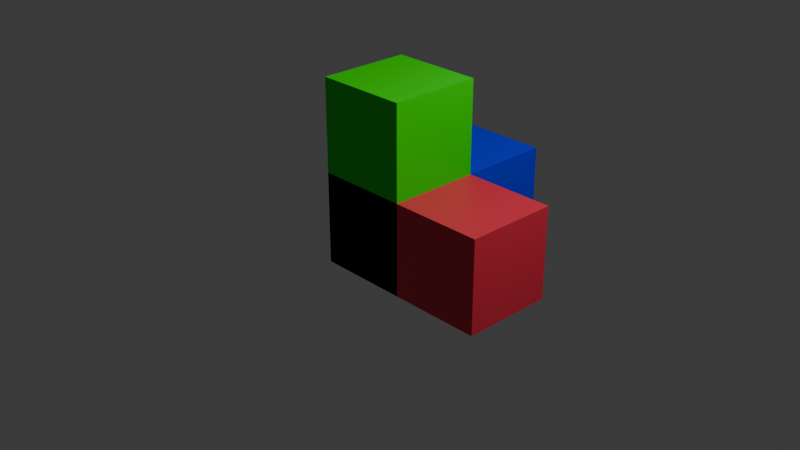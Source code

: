 # Source: coord.blend  (saved by Blender 4.1.24; exported with 4.5.12 LTS)
import bpy
from mathutils import Matrix  # noqa: F401  (used for matrix-valued properties, if any)

bpy.ops.wm.read_factory_settings(use_empty=True)
scene = bpy.context.scene
scene.name = 'Scene'

# ---- collections
col_collection = bpy.data.collections.new('Collection'); scene.collection.children.link(col_collection)

# ---- materials (node trees are filled in below, after node groups)
mat_material = bpy.data.materials.new('Material')
mat_material.alpha_threshold = 0.0
mat_material.use_transparent_shadow = False
mat_material.roughness = 0.5
mat_material.line_color = (0.0, 0.0, 0.0, 1.0)
mat_material_003 = bpy.data.materials.new('Material.003')
mat_material_003.alpha_threshold = 0.0
mat_material_003.use_transparent_shadow = False
mat_material_003.roughness = 0.5
mat_material_003.line_color = (0.0, 0.0, 0.0, 1.0)
mat_material_004 = bpy.data.materials.new('Material.004')
mat_material_004.alpha_threshold = 0.0
mat_material_004.use_transparent_shadow = False
mat_material_004.roughness = 0.5
mat_material_004.line_color = (0.0, 0.0, 0.0, 1.0)

# ---- material node trees
mat_material.use_nodes = True; mat_material.node_tree.nodes.clear()
_N = mat_material.node_tree.nodes; _L = mat_material.node_tree.links
n0 = _N.new('ShaderNodeOutputMaterial'); n0.name = 'Material Output'; n0.location = (300, 300)
n1 = _N.new('ShaderNodeBsdfPrincipled'); n1.name = 'Principled BSDF'; n1.location = (10, 300)
n1.inputs[0].default_value = (0.8001, 0.03468, 0.0702, 1.0)
n1.inputs[3].default_value = 1.45
_L.new(n1.outputs[0], n0.inputs[0])
n0.is_active_output = True
mat_material_003.use_nodes = True; mat_material_003.node_tree.nodes.clear()
_N = mat_material_003.node_tree.nodes; _L = mat_material_003.node_tree.links
n0 = _N.new('ShaderNodeOutputMaterial'); n0.name = 'Material Output'; n0.location = (300, 300)
n1 = _N.new('ShaderNodeBsdfPrincipled'); n1.name = 'Principled BSDF'; n1.location = (10, 300)
n1.inputs[0].default_value = (0.0, 0.01659, 0.8006, 1.0)
n1.inputs[3].default_value = 1.45
_L.new(n1.outputs[0], n0.inputs[0])
n0.is_active_output = True
mat_material_004.use_nodes = True; mat_material_004.node_tree.nodes.clear()
_N = mat_material_004.node_tree.nodes; _L = mat_material_004.node_tree.links
n0 = _N.new('ShaderNodeOutputMaterial'); n0.name = 'Material Output'; n0.location = (300, 300)
n1 = _N.new('ShaderNodeBsdfPrincipled'); n1.name = 'Principled BSDF'; n1.location = (10, 300)
n1.inputs[0].default_value = (0.0, 0.8009, 0.001516, 1.0)
n1.inputs[3].default_value = 1.45
_L.new(n1.outputs[0], n0.inputs[0])
n0.is_active_output = True

# ---- world
world_world = bpy.data.worlds.new('World'); scene.world = world_world
world_world.use_nodes = True; world_world.node_tree.nodes.clear()
_N = world_world.node_tree.nodes; _L = world_world.node_tree.links
n0 = _N.new('ShaderNodeOutputWorld'); n0.name = 'World Output'; n0.location = (300, 300)
n1 = _N.new('ShaderNodeBackground'); n1.name = 'Background'; n1.location = (10, 300)
n1.inputs[0].default_value = (0.05088, 0.05088, 0.05088, 1.0)
_L.new(n1.outputs[0], n0.inputs[0])
n0.is_active_output = True
world_world.color = (0.05088, 0.05088, 0.05088)
world_world.use_sun_shadow = False
world_world.sun_shadow_jitter_overblur = 0.0

# ---- cameras
cam_camera = bpy.data.cameras.new('Camera')
cam_camera.clip_end = 100.0
cam_camera.ortho_scale = 7.314

# ---- lights
light_light = bpy.data.lights.new('Light', 'POINT')
light_light.transmission_factor = 0.0
light_light.energy = 1000.0
light_light.shadow_soft_size = 0.1
light_light.shadow_maximum_resolution = 0.006
light_light.use_absolute_resolution = True

# ---- meshes
me_cube = bpy.data.meshes.new('Cube')
me_cube.from_pydata([(1.0, 1.0, 1.0), (1.0, 1.0, -1.0), (1.0, -1.0, 1.0), (1.0, -1.0, -1.0), (-1.0, 1.0, 1.0), (-1.0, 1.0, -1.0), (-1.0, -1.0, 1.0), (-1.0, -1.0, -1.0)], [], [(0, 4, 6, 2), (3, 2, 6, 7), (7, 6, 4, 5), (5, 1, 3, 7), (1, 0, 2, 3), (5, 4, 0, 1)])
_uv = me_cube.uv_layers.new(name='UVMap')
_uv.uv.foreach_set('vector', [0.625, 0.5, 0.875, 0.5, 0.875, 0.75, 0.625, 0.75, 0.375, 0.75, 0.625, 0.75, 0.625, 1.0, 0.375, 1.0, 0.375, 0.0, 0.625, 0.0, 0.625, 0.25, 0.375, 0.25, 0.125, 0.5, 0.375, 0.5, 0.375, 0.75, 0.125, 0.75, 0.375, 0.5, 0.625, 0.5, 0.625, 0.75, 0.375, 0.75, 0.375, 0.25, 0.625, 0.25, 0.625, 0.5, 0.375, 0.5])
_ca = me_cube.color_attributes.new('Attribute', 'BYTE_COLOR', 'CORNER')
_ca.data.foreach_set('color', [1.0, 1.0, 1.0, 1.0, 1.0, 1.0, 1.0, 1.0, 1.0, 1.0, 1.0, 1.0, 1.0, 1.0, 1.0, 1.0, 1.0, 1.0, 1.0, 1.0, 1.0, 1.0, 1.0, 1.0, 1.0, 1.0, 1.0, 1.0, 1.0, 1.0, 1.0, 1.0, 1.0, 1.0, 1.0, 1.0, 1.0, 1.0, 1.0, 1.0, 1.0, 1.0, 1.0, 1.0, 1.0, 1.0, 1.0, 1.0, 1.0, 1.0, 1.0, 1.0, 1.0, 1.0, 1.0, 1.0, 1.0, 1.0, 1.0, 1.0, 1.0, 1.0, 1.0, 1.0, 1.0, 1.0, 1.0, 1.0, 1.0, 1.0, 1.0, 1.0, 1.0, 1.0, 1.0, 1.0, 1.0, 1.0, 1.0, 1.0, 1.0, 1.0, 1.0, 1.0, 1.0, 1.0, 1.0, 1.0, 1.0, 1.0, 1.0, 1.0, 1.0, 1.0, 1.0, 1.0])
me_cube.materials.append(mat_material)
me_cube.use_mirror_vertex_groups = False
me_cube.update()
me_cube_003 = bpy.data.meshes.new('Cube.003')
me_cube_003.from_pydata([(1.0, 1.0, 1.0), (1.0, 1.0, -1.0), (1.0, -1.0, 1.0), (1.0, -1.0, -1.0), (-1.0, 1.0, 1.0), (-1.0, 1.0, -1.0), (-1.0, -1.0, 1.0), (-1.0, -1.0, -1.0)], [], [(0, 4, 6, 2), (3, 2, 6, 7), (7, 6, 4, 5), (5, 1, 3, 7), (1, 0, 2, 3), (5, 4, 0, 1)])
_uv = me_cube_003.uv_layers.new(name='UVMap')
_uv.uv.foreach_set('vector', [0.625, 0.5, 0.875, 0.5, 0.875, 0.75, 0.625, 0.75, 0.375, 0.75, 0.625, 0.75, 0.625, 1.0, 0.375, 1.0, 0.375, 0.0, 0.625, 0.0, 0.625, 0.25, 0.375, 0.25, 0.125, 0.5, 0.375, 0.5, 0.375, 0.75, 0.125, 0.75, 0.375, 0.5, 0.625, 0.5, 0.625, 0.75, 0.375, 0.75, 0.375, 0.25, 0.625, 0.25, 0.625, 0.5, 0.375, 0.5])
me_cube_003.materials.append(mat_material_003)
me_cube_003.use_mirror_vertex_groups = False
me_cube_003.update()
me_cube_004 = bpy.data.meshes.new('Cube.004')
me_cube_004.from_pydata([(1.0, 1.0, 1.0), (1.0, 1.0, -1.0), (1.0, -1.0, 1.0), (1.0, -1.0, -1.0), (-1.0, 1.0, 1.0), (-1.0, 1.0, -1.0), (-1.0, -1.0, 1.0), (-1.0, -1.0, -1.0)], [], [(0, 4, 6, 2), (3, 2, 6, 7), (7, 6, 4, 5), (5, 1, 3, 7), (1, 0, 2, 3), (5, 4, 0, 1)])
_uv = me_cube_004.uv_layers.new(name='UVMap')
_uv.uv.foreach_set('vector', [0.625, 0.5, 0.875, 0.5, 0.875, 0.75, 0.625, 0.75, 0.375, 0.75, 0.625, 0.75, 0.625, 1.0, 0.375, 1.0, 0.375, 0.0, 0.625, 0.0, 0.625, 0.25, 0.375, 0.25, 0.125, 0.5, 0.375, 0.5, 0.375, 0.75, 0.125, 0.75, 0.375, 0.5, 0.625, 0.5, 0.625, 0.75, 0.375, 0.75, 0.375, 0.25, 0.625, 0.25, 0.625, 0.5, 0.375, 0.5])
me_cube_004.materials.append(mat_material_004)
me_cube_004.use_mirror_vertex_groups = False
me_cube_004.update()

# ---- objects
ob_cubered = bpy.data.objects.new('CubeRed', me_cube)
ob_light = bpy.data.objects.new('Light', light_light)
ob_camera = bpy.data.objects.new('Camera', cam_camera)
ob_cubegreen = bpy.data.objects.new('CubeGreen', me_cube_003)
ob_cubeblue = bpy.data.objects.new('CubeBlue', me_cube_004)

# ---- transforms, parenting, visibility, modifiers, constraints
ob_cubered.location = (0.5, 0.0, 0.0)
ob_cubered.scale = (1.0, 0.5, 0.5)
ob_cubered.lock_rotations_4d = False
ob_cubered.empty_display_type = 'ARROWS'
ob_cubered.lineart.crease_threshold = 0.0
ob_light.location = (4.076, 1.005, 5.904)
ob_light.rotation_euler = (0.6503, 0.05522, 1.866)
ob_light.lock_rotations_4d = False
ob_light.empty_display_type = 'ARROWS'
ob_light.color = (0.0, 0.0, 0.0, 0.0)
ob_light.lineart.crease_threshold = 0.0
ob_camera.location = (7.359, -6.926, 4.958)
ob_camera.rotation_euler = (1.109, 0.0, 0.8149)
ob_camera.lock_rotations_4d = False
ob_camera.empty_display_type = 'ARROWS'
ob_camera.color = (0.0, 0.0, 0.0, 0.0)
ob_camera.display_type = 'WIRE'
ob_camera.lineart.crease_threshold = 0.0
ob_cubegreen.location = (0.0, 0.5, 0.0)
ob_cubegreen.scale = (0.5, 1.0, 0.5)
ob_cubegreen.lock_rotations_4d = False
ob_cubegreen.empty_display_type = 'ARROWS'
ob_cubegreen.lineart.crease_threshold = 0.0
ob_cubeblue.location = (0.0, 0.0, 0.5)
ob_cubeblue.scale = (0.5, 0.5, 1.0)
ob_cubeblue.lock_rotations_4d = False
ob_cubeblue.empty_display_type = 'ARROWS'
ob_cubeblue.lineart.crease_threshold = 0.0

# ---- collection membership
col_collection.objects.link(ob_cubered)
col_collection.objects.link(ob_light)
col_collection.objects.link(ob_camera)
col_collection.objects.link(ob_cubegreen)
col_collection.objects.link(ob_cubeblue)

# ---- scene / render settings (as saved in the file)
scene.camera = ob_camera
scene.frame_start = 1; scene.frame_end = 250; scene.frame_set(20)
scene.render.engine = 'BLENDER_EEVEE_NEXT'
scene.cycles.sampling_pattern = 'TABULATED_SOBOL'
scene.eevee.ray_tracing_options.trace_max_roughness = 0.0
bpy.context.view_layer.update()
